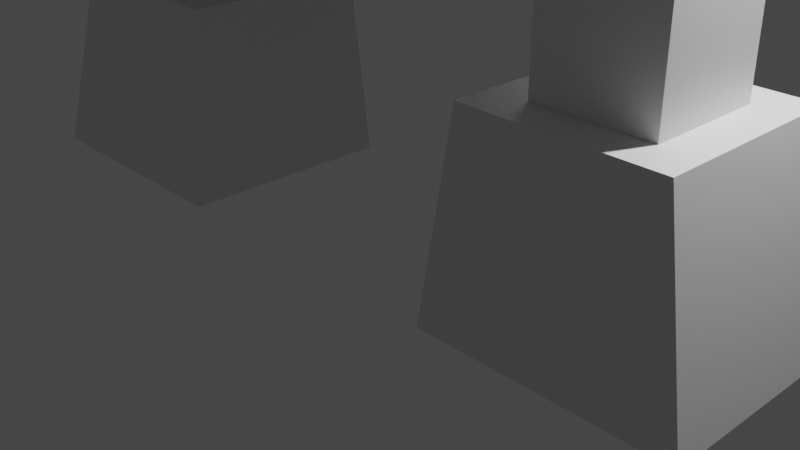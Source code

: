 # Source: monster.blend  (saved by Blender 2.82.7; exported with 4.5.12 LTS)
import bpy
from mathutils import Matrix  # noqa: F401  (used for matrix-valued properties, if any)

bpy.ops.wm.read_factory_settings(use_empty=True)
scene = bpy.context.scene
scene.name = 'Scene'

# ---- collections
col_collection = bpy.data.collections.new('Collection'); scene.collection.children.link(col_collection)

# ---- materials (node trees are filled in below, after node groups)
mat_material = bpy.data.materials.new('Material')
mat_material.alpha_threshold = 0.0
mat_material.use_transparent_shadow = False
mat_material.line_color = (0.0, 0.0, 0.0, 1.0)

# ---- material node trees
mat_material.use_nodes = True; mat_material.node_tree.nodes.clear()
_N = mat_material.node_tree.nodes; _L = mat_material.node_tree.links
n0 = _N.new('ShaderNodeOutputMaterial'); n0.name = 'Material Output'; n0.location = (300, 300)
n1 = _N.new('ShaderNodeBsdfPrincipled'); n1.name = 'Principled BSDF'; n1.location = (10, 300)
n1.distribution = 'GGX'
n1.subsurface_method = 'BURLEY'
n1.inputs[2].default_value = 0.4
n1.inputs[3].default_value = 1.45
n1.inputs[27].default_value = (0.0, 0.0, 0.0, 1.0)
n1.inputs[28].default_value = 1.0
_L.new(n1.outputs[0], n0.inputs[0])
n0.is_active_output = True

# ---- world
world_world = bpy.data.worlds.new('World'); scene.world = world_world
world_world.use_nodes = True; world_world.node_tree.nodes.clear()
_N = world_world.node_tree.nodes; _L = world_world.node_tree.links
n0 = _N.new('ShaderNodeOutputWorld'); n0.name = 'World Output'; n0.location = (300, 300)
n1 = _N.new('ShaderNodeBackground'); n1.name = 'Background'; n1.location = (10, 300)
n1.inputs[0].default_value = (0.05088, 0.05088, 0.05088, 1.0)
_L.new(n1.outputs[0], n0.inputs[0])
n0.is_active_output = True
world_world.color = (0.05088, 0.05088, 0.05088)
world_world.use_sun_shadow = False
world_world.sun_shadow_jitter_overblur = 0.0

# ---- cameras
cam_camera = bpy.data.cameras.new('Camera')
cam_camera.clip_end = 100.0
cam_camera.ortho_scale = 7.314

# ---- lights
light_light = bpy.data.lights.new('Light', 'POINT')
light_light.transmission_factor = 0.0
light_light.energy = 1000.0
light_light.shadow_soft_size = 0.1
light_light.shadow_maximum_resolution = 0.006
light_light.use_absolute_resolution = True

# ---- meshes
me_cube = bpy.data.meshes.new('Cube')
me_cube.from_pydata([(1.0, 1.0, 1.0), (1.464, 1.125, -1.0), (1.0, -1.0, 1.0), (1.464, -1.249, -1.0), (-1.0, 1.0, 1.0), (-1.138, 1.125, -1.0), (-1.0, -1.0, 1.0), (-1.138, -1.249, -1.0)], [], [(0, 4, 6, 2), (3, 2, 6, 7), (7, 6, 4, 5), (5, 1, 3, 7), (1, 0, 2, 3), (5, 4, 0, 1)])
_uv = me_cube.uv_layers.new(name='UVMap')
_uv.uv.foreach_set('vector', [0.625, 0.5, 0.875, 0.5, 0.875, 0.75, 0.625, 0.75, 0.375, 0.75, 0.625, 0.75, 0.625, 1.0, 0.375, 1.0, 0.375, 0.0, 0.625, 0.0, 0.625, 0.25, 0.375, 0.25, 0.125, 0.5, 0.375, 0.5, 0.375, 0.75, 0.125, 0.75, 0.375, 0.5, 0.625, 0.5, 0.625, 0.75, 0.375, 0.75, 0.375, 0.25, 0.625, 0.25, 0.625, 0.5, 0.375, 0.5])
me_cube.materials.append(mat_material)
me_cube.use_remesh_preserve_volume = False
me_cube.use_remesh_preserve_attributes = False
me_cube.use_mirror_vertex_groups = False
me_cube.update()
me_cube_002 = bpy.data.meshes.new('Cube.002')
me_cube_002.from_pydata([(1.0, 1.0, 1.0), (1.0, 1.0, -1.0), (1.0, -1.0, 1.0), (1.0, -1.0, -1.0), (-1.0, 1.0, 1.0), (-1.0, 1.0, -1.0), (-1.0, -1.0, 1.0), (-1.0, -1.0, -1.0)], [], [(0, 4, 6, 2), (3, 2, 6, 7), (7, 6, 4, 5), (5, 1, 3, 7), (1, 0, 2, 3), (5, 4, 0, 1)])
_uv = me_cube_002.uv_layers.new(name='UVMap')
_uv.uv.foreach_set('vector', [0.625, 0.5, 0.875, 0.5, 0.875, 0.75, 0.625, 0.75, 0.375, 0.75, 0.625, 0.75, 0.625, 1.0, 0.375, 1.0, 0.375, 0.0, 0.625, 0.0, 0.625, 0.25, 0.375, 0.25, 0.125, 0.5, 0.375, 0.5, 0.375, 0.75, 0.125, 0.75, 0.375, 0.5, 0.625, 0.5, 0.625, 0.75, 0.375, 0.75, 0.375, 0.25, 0.625, 0.25, 0.625, 0.5, 0.375, 0.5])
me_cube_002.materials.append(mat_material)
me_cube_002.use_remesh_preserve_volume = False
me_cube_002.use_remesh_preserve_attributes = False
me_cube_002.use_mirror_vertex_groups = False
me_cube_002.update()
me_cube_004 = bpy.data.meshes.new('Cube.004')
me_cube_004.from_pydata([(-1.0, -1.0, -1.0), (-1.0, -1.0, 1.0), (-1.0, 1.0, -1.0), (-1.0, 1.0, 1.0), (1.0, -1.0, -1.0), (1.0, -1.0, 1.0), (1.0, 1.0, -1.0), (1.0, 1.0, 1.0)], [], [(0, 1, 3, 2), (2, 3, 7, 6), (6, 7, 5, 4), (4, 5, 1, 0), (2, 6, 4, 0), (7, 3, 1, 5)])
_uv = me_cube_004.uv_layers.new(name='UVMap')
_uv.uv.foreach_set('vector', [0.375, 0.0, 0.625, 0.0, 0.625, 0.25, 0.375, 0.25, 0.375, 0.25, 0.625, 0.25, 0.625, 0.5, 0.375, 0.5, 0.375, 0.5, 0.625, 0.5, 0.625, 0.75, 0.375, 0.75, 0.375, 0.75, 0.625, 0.75, 0.625, 1.0, 0.375, 1.0, 0.125, 0.5, 0.375, 0.5, 0.375, 0.75, 0.125, 0.75, 0.625, 0.5, 0.875, 0.5, 0.875, 0.75, 0.625, 0.75])
me_cube_004.use_remesh_fix_poles = True
me_cube_004.use_remesh_preserve_attributes = False
me_cube_004.use_mirror_vertex_groups = False
me_cube_004.update()
me_cube_005 = bpy.data.meshes.new('Cube.005')
me_cube_005.from_pydata([(-1.0, -1.142, -0.4715), (-1.0, -0.7696, 1.062), (-1.0, 0.8584, -0.4715), (-1.0, 0.5707, 0.885), (0.8748, -1.142, -0.4715), (0.125, -0.7696, 1.062), (0.8748, 0.8584, -0.4715), (0.125, 0.5707, 0.885)], [], [(0, 1, 3, 2), (2, 3, 7, 6), (6, 7, 5, 4), (4, 5, 1, 0), (2, 6, 4, 0), (7, 3, 1, 5)])
_uv = me_cube_005.uv_layers.new(name='UVMap')
_uv.uv.foreach_set('vector', [0.375, 0.0, 0.625, 0.0, 0.625, 0.25, 0.375, 0.25, 0.375, 0.25, 0.625, 0.25, 0.625, 0.5, 0.375, 0.5, 0.375, 0.5, 0.625, 0.5, 0.625, 0.75, 0.375, 0.75, 0.375, 0.75, 0.625, 0.75, 0.625, 1.0, 0.375, 1.0, 0.125, 0.5, 0.375, 0.5, 0.375, 0.75, 0.125, 0.75, 0.625, 0.5, 0.875, 0.5, 0.875, 0.75, 0.625, 0.75])
me_cube_005.use_remesh_fix_poles = True
me_cube_005.use_remesh_preserve_attributes = False
me_cube_005.use_mirror_vertex_groups = False
me_cube_005.update()
me_cube_007 = bpy.data.meshes.new('Cube.007')
me_cube_007.from_pydata([(-0.07734, -0.8906, -1.63), (-1.0, -1.0, 1.0), (-0.07734, 0.8902, -1.63), (-1.0, 1.0, 0.4677), (1.522, -0.8906, -1.63), (0.8852, -1.0, 1.003), (1.522, 0.8902, -1.63), (0.8852, 1.0, 0.4707)], [], [(0, 1, 3, 2), (2, 3, 7, 6), (6, 7, 5, 4), (4, 5, 1, 0), (2, 6, 4, 0), (7, 3, 1, 5)])
_uv = me_cube_007.uv_layers.new(name='UVMap')
_uv.uv.foreach_set('vector', [0.375, 0.0, 0.625, 0.0, 0.625, 0.25, 0.375, 0.25, 0.375, 0.25, 0.625, 0.25, 0.625, 0.5, 0.375, 0.5, 0.375, 0.5, 0.625, 0.5, 0.625, 0.75, 0.375, 0.75, 0.375, 0.75, 0.625, 0.75, 0.625, 1.0, 0.375, 1.0, 0.125, 0.5, 0.375, 0.5, 0.375, 0.75, 0.125, 0.75, 0.625, 0.5, 0.875, 0.5, 0.875, 0.75, 0.625, 0.75])
me_cube_007.use_remesh_fix_poles = True
me_cube_007.use_remesh_preserve_attributes = False
me_cube_007.use_mirror_vertex_groups = False
me_cube_007.update()
me_cube_008 = bpy.data.meshes.new('Cube.008')
me_cube_008.from_pydata([(1.0, 1.0, 1.0), (1.464, 1.125, -1.0), (1.0, -1.0, 1.0), (1.464, -1.249, -1.0), (-1.0, 1.0, 1.0), (-1.138, 1.125, -1.0), (-1.0, -1.0, 1.0), (-1.138, -1.249, -1.0)], [], [(0, 4, 6, 2), (3, 2, 6, 7), (7, 6, 4, 5), (5, 1, 3, 7), (1, 0, 2, 3), (5, 4, 0, 1)])
_uv = me_cube_008.uv_layers.new(name='UVMap')
_uv.uv.foreach_set('vector', [0.625, 0.5, 0.875, 0.5, 0.875, 0.75, 0.625, 0.75, 0.375, 0.75, 0.625, 0.75, 0.625, 1.0, 0.375, 1.0, 0.375, 0.0, 0.625, 0.0, 0.625, 0.25, 0.375, 0.25, 0.125, 0.5, 0.375, 0.5, 0.375, 0.75, 0.125, 0.75, 0.375, 0.5, 0.625, 0.5, 0.625, 0.75, 0.375, 0.75, 0.375, 0.25, 0.625, 0.25, 0.625, 0.5, 0.375, 0.5])
me_cube_008.materials.append(mat_material)
me_cube_008.use_remesh_preserve_volume = False
me_cube_008.use_remesh_preserve_attributes = False
me_cube_008.use_mirror_vertex_groups = False
me_cube_008.update()
me_cube_009 = bpy.data.meshes.new('Cube.009')
me_cube_009.from_pydata([(1.0, 1.0, 1.0), (1.0, 1.0, -1.0), (1.0, -1.0, 1.0), (1.0, -1.0, -1.0), (-1.0, 1.0, 1.0), (-1.0, 1.0, -1.0), (-1.0, -1.0, 1.0), (-1.0, -1.0, -1.0)], [], [(0, 4, 6, 2), (3, 2, 6, 7), (7, 6, 4, 5), (5, 1, 3, 7), (1, 0, 2, 3), (5, 4, 0, 1)])
_uv = me_cube_009.uv_layers.new(name='UVMap')
_uv.uv.foreach_set('vector', [0.625, 0.5, 0.875, 0.5, 0.875, 0.75, 0.625, 0.75, 0.375, 0.75, 0.625, 0.75, 0.625, 1.0, 0.375, 1.0, 0.375, 0.0, 0.625, 0.0, 0.625, 0.25, 0.375, 0.25, 0.125, 0.5, 0.375, 0.5, 0.375, 0.75, 0.125, 0.75, 0.375, 0.5, 0.625, 0.5, 0.625, 0.75, 0.375, 0.75, 0.375, 0.25, 0.625, 0.25, 0.625, 0.5, 0.375, 0.5])
me_cube_009.materials.append(mat_material)
me_cube_009.use_remesh_preserve_volume = False
me_cube_009.use_remesh_preserve_attributes = False
me_cube_009.use_mirror_vertex_groups = False
me_cube_009.update()
me_cube_010 = bpy.data.meshes.new('Cube.010')
me_cube_010.from_pydata([(-1.0, -1.142, -0.4715), (-1.0, -0.7696, 1.062), (-1.0, 0.8584, -0.4715), (-1.0, 0.5707, 0.885), (0.8748, -1.142, -0.4715), (0.125, -0.7696, 1.062), (0.8748, 0.8584, -0.4715), (0.125, 0.5707, 0.885)], [], [(0, 1, 3, 2), (2, 3, 7, 6), (6, 7, 5, 4), (4, 5, 1, 0), (2, 6, 4, 0), (7, 3, 1, 5)])
_uv = me_cube_010.uv_layers.new(name='UVMap')
_uv.uv.foreach_set('vector', [0.375, 0.0, 0.625, 0.0, 0.625, 0.25, 0.375, 0.25, 0.375, 0.25, 0.625, 0.25, 0.625, 0.5, 0.375, 0.5, 0.375, 0.5, 0.625, 0.5, 0.625, 0.75, 0.375, 0.75, 0.375, 0.75, 0.625, 0.75, 0.625, 1.0, 0.375, 1.0, 0.125, 0.5, 0.375, 0.5, 0.375, 0.75, 0.125, 0.75, 0.625, 0.5, 0.875, 0.5, 0.875, 0.75, 0.625, 0.75])
me_cube_010.use_remesh_fix_poles = True
me_cube_010.use_remesh_preserve_attributes = False
me_cube_010.use_mirror_vertex_groups = False
me_cube_010.update()
me_cube_011 = bpy.data.meshes.new('Cube.011')
me_cube_011.from_pydata([(-0.07734, -0.8906, -1.63), (-1.0, -1.0, 1.0), (-0.07734, 0.8902, -1.63), (-1.0, 1.0, 0.4677), (1.522, -0.8906, -1.63), (0.8852, -1.0, 1.003), (1.522, 0.8902, -1.63), (0.8852, 1.0, 0.4707)], [], [(0, 1, 3, 2), (2, 3, 7, 6), (6, 7, 5, 4), (4, 5, 1, 0), (2, 6, 4, 0), (7, 3, 1, 5)])
_uv = me_cube_011.uv_layers.new(name='UVMap')
_uv.uv.foreach_set('vector', [0.375, 0.0, 0.625, 0.0, 0.625, 0.25, 0.375, 0.25, 0.375, 0.25, 0.625, 0.25, 0.625, 0.5, 0.375, 0.5, 0.375, 0.5, 0.625, 0.5, 0.625, 0.75, 0.375, 0.75, 0.375, 0.75, 0.625, 0.75, 0.625, 1.0, 0.375, 1.0, 0.125, 0.5, 0.375, 0.5, 0.375, 0.75, 0.125, 0.75, 0.625, 0.5, 0.875, 0.5, 0.875, 0.75, 0.625, 0.75])
me_cube_011.use_remesh_fix_poles = True
me_cube_011.use_remesh_preserve_attributes = False
me_cube_011.use_mirror_vertex_groups = False
me_cube_011.update()

# ---- objects
ob_leg_left_front_paw = bpy.data.objects.new('leg.left.front.paw', me_cube)
ob_light = bpy.data.objects.new('Light', light_light)
ob_camera = bpy.data.objects.new('Camera', cam_camera)
ob_leg_left_front_1 = bpy.data.objects.new('leg.left.front.1', me_cube_002)
ob_cube = bpy.data.objects.new('Cube', me_cube_004)
ob_leg_left_shoulder = bpy.data.objects.new('leg.left.shoulder', me_cube_005)
ob_leg_left_front_2 = bpy.data.objects.new('leg.left.front.2', me_cube_007)
ob_leg_right_front_paw = bpy.data.objects.new('leg.right.front.paw', me_cube_008)
ob_leg_right_front_1 = bpy.data.objects.new('leg.right.front.1', me_cube_009)
ob_leg_right_shoulder = bpy.data.objects.new('leg.right.shoulder', me_cube_010)
ob_leg_right_front_2 = bpy.data.objects.new('leg.right.front.2', me_cube_011)

# ---- transforms, parenting, visibility, modifiers, constraints
ob_leg_left_front_paw.location = (2.756, -0.07147, 1.0)
ob_leg_left_front_paw.lock_rotations_4d = False
ob_leg_left_front_paw.empty_display_type = 'ARROWS'
ob_leg_left_front_paw.lineart.crease_threshold = 0.0
ob_light.location = (4.076, 1.005, 5.904)
ob_light.rotation_euler = (0.6503, 0.05522, 1.866)
ob_light.lock_rotations_4d = False
ob_light.empty_display_type = 'ARROWS'
ob_light.color = (0.0, 0.0, 0.0, 0.0)
ob_light.lineart.crease_threshold = 0.0
ob_camera.location = (7.359, -6.926, 4.958)
ob_camera.rotation_euler = (1.109, 0.0, 0.8149)
ob_camera.lock_rotations_4d = False
ob_camera.empty_display_type = 'ARROWS'
ob_camera.color = (0.0, 0.0, 0.0, 0.0)
ob_camera.display_type = 'WIRE'
ob_camera.lineart.crease_threshold = 0.0
ob_leg_left_front_1.location = (2.756, -0.07147, 2.602)
ob_leg_left_front_1.scale = (0.6, 0.6, 0.6)
ob_leg_left_front_1.lock_rotations_4d = False
ob_leg_left_front_1.empty_display_type = 'ARROWS'
ob_leg_left_front_1.lineart.crease_threshold = 0.0
ob_cube.location = (0.0, 0.1033, 4.459)
ob_cube.rotation_euler = (-0.2618, 0.0, 0.0)
ob_cube.scale = (1.5, 1.5, 1.5)
ob_cube.lineart.crease_threshold = 0.0
ob_leg_left_shoulder.location = (2.233, 0.1033, 4.942)
ob_leg_left_shoulder.rotation_euler = (-0.2618, 0.0, 0.0)
ob_leg_left_shoulder.scale = (0.75, 0.75, 0.75)
ob_leg_left_shoulder.lineart.crease_threshold = 0.0
ob_leg_left_front_2.location = (2.286, -0.07812, 4.183)
ob_leg_left_front_2.scale = (0.6, 0.6, 0.6)
ob_leg_left_front_2.lineart.crease_threshold = 0.0
ob_leg_right_front_paw.location = (-2.759, -0.07147, 1.0)
ob_leg_right_front_paw.scale = (-1.0, 1.0, 1.0)
ob_leg_right_front_paw.lock_rotations_4d = False
ob_leg_right_front_paw.empty_display_type = 'ARROWS'
ob_leg_right_front_paw.lineart.crease_threshold = 0.0
ob_leg_right_front_1.location = (-2.759, -0.07147, 2.602)
ob_leg_right_front_1.scale = (-0.6, 0.6, 0.6)
ob_leg_right_front_1.lock_rotations_4d = False
ob_leg_right_front_1.empty_display_type = 'ARROWS'
ob_leg_right_front_1.lineart.crease_threshold = 0.0
ob_leg_right_shoulder.location = (-2.236, 0.1033, 4.942)
ob_leg_right_shoulder.rotation_euler = (-0.2618, 0.0, 0.0)
ob_leg_right_shoulder.scale = (-0.75, 0.75, 0.75)
ob_leg_right_shoulder.lineart.crease_threshold = 0.0
ob_leg_right_front_2.location = (-2.289, -0.07812, 4.183)
ob_leg_right_front_2.scale = (-0.6, 0.6, 0.6)
ob_leg_right_front_2.lineart.crease_threshold = 0.0

# ---- collection membership
col_collection.objects.link(ob_leg_left_front_paw)
col_collection.objects.link(ob_light)
col_collection.objects.link(ob_camera)
col_collection.objects.link(ob_leg_left_front_1)
col_collection.objects.link(ob_cube)
col_collection.objects.link(ob_leg_left_shoulder)
col_collection.objects.link(ob_leg_left_front_2)
col_collection.objects.link(ob_leg_right_front_paw)
col_collection.objects.link(ob_leg_right_front_1)
col_collection.objects.link(ob_leg_right_shoulder)
col_collection.objects.link(ob_leg_right_front_2)

# ---- scene / render settings (as saved in the file)
scene.camera = ob_camera
scene.frame_start = 1; scene.frame_end = 250; scene.frame_set(1)
scene.render.engine = 'BLENDER_EEVEE_NEXT'
scene.cycles.use_denoising = False
scene.cycles.samples = 128
scene.cycles.sampling_pattern = 'TABULATED_SOBOL'
scene.cycles.use_adaptive_sampling = False
scene.cycles.use_light_tree = False
scene.view_settings.view_transform = 'Filmic'
bpy.context.view_layer.update()
